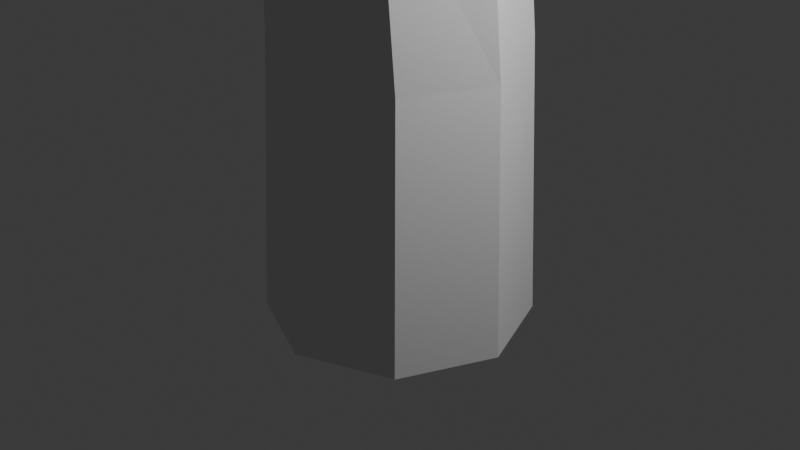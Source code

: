 # Source: InitialTree.blend  (saved by Blender 4.5.91; exported with 4.5.12 LTS)
import bpy
from mathutils import Matrix  # noqa: F401  (used for matrix-valued properties, if any)

bpy.ops.wm.read_factory_settings(use_empty=True)
scene = bpy.context.scene
scene.name = 'Scene'

# ---- collections
col_collection = bpy.data.collections.new('Collection'); scene.collection.children.link(col_collection)

# ---- images (referenced by path relative to the original .blend; pixels are not part of the script)
import os
ASSET_DIR = os.environ.get("B2B_ASSET_DIR", "")  # directory of the original .blend (textures are referenced by path, not embedded)
HERE = os.path.dirname(os.path.abspath(__file__))  # packed textures are extracted next to this script under _unpacked/

def load_image(name, relpath, width, height, colorspace="sRGB"):
    """Load a texture the original file referenced (path relative to the .blend, or extracted next to this script)."""
    p = next((c for c in (os.path.join(HERE, relpath), os.path.join(ASSET_DIR, relpath)) if relpath and os.path.exists(c)), "")
    if p:
        img = bpy.data.images.load(p, check_existing=True)
        img.name = name
    else:  # same state as the original file: an image datablock whose file is absent (Cycles renders it pink)
        img = bpy.data.images.new(name, width, height)
        img.source = "FILE"
        img.filepath = "//" + (relpath or name)
    img.colorspace_settings.name = colorspace
    return img
img_gimp_leaves_png = load_image('gimp-leaves.png', 'gimp-leaves.png', 1024, 1024, 'sRGB')

# ---- materials (node trees are filled in below, after node groups)
mat_leaf_mat = bpy.data.materials.new('Leaf_MAT')

# ---- material node trees
mat_leaf_mat.use_nodes = True; mat_leaf_mat.node_tree.nodes.clear()
_N = mat_leaf_mat.node_tree.nodes; _L = mat_leaf_mat.node_tree.links
n0 = _N.new('ShaderNodeBsdfPrincipled'); n0.name = 'Principled BSDF'; n0.location = (-200, 100)
n1 = _N.new('ShaderNodeOutputMaterial'); n1.name = 'Material Output'; n1.location = (200, 100)
n2 = _N.new('ShaderNodeTexImage'); n2.name = 'Image Texture'; n2.location = (-572, -36)
n2.image = img_gimp_leaves_png
_L.new(n0.outputs[0], n1.inputs[0])
_L.new(n2.outputs[0], n0.inputs[0])
_L.new(n2.outputs[1], n0.inputs[4])
n1.is_active_output = True

# ---- world
world_world = bpy.data.worlds.new('World'); scene.world = world_world
world_world.use_nodes = True; world_world.node_tree.nodes.clear()
_N = world_world.node_tree.nodes; _L = world_world.node_tree.links
n0 = _N.new('ShaderNodeOutputWorld'); n0.name = 'World Output'; n0.location = (200, 100)
n1 = _N.new('ShaderNodeBackground'); n1.name = 'Background'; n1.location = (-200, 100)
n1.inputs[0].default_value = (0.05088, 0.05088, 0.05088, 1.0)
_L.new(n1.outputs[0], n0.inputs[0])
n0.is_active_output = True
world_world.color = (0.05088, 0.05088, 0.05088)
world_world.sun_shadow_jitter_overblur = 0.0

# ---- cameras
cam_camera = bpy.data.cameras.new('Camera')
cam_camera.clip_end = 100.0
cam_camera.ortho_scale = 7.314

# ---- lights
light_light = bpy.data.lights.new('Light', 'POINT')
light_light.energy = 1000.0
light_light.shadow_soft_size = 0.1

# ---- meshes
me_cylinder_001 = bpy.data.meshes.new('Cylinder.001')
me_cylinder_001.from_pydata([(0.0, 1.4, -5.0), (-4.657e-09, 0.9712, 5.0), (0.9899, 0.9899, -5.0), (0.6867, 0.6867, 5.0), (1.4, 0.0, -5.0), (0.9711, 0.0, 5.0), (0.9899, -0.9899, -5.0), (0.6867, -0.6867, 5.0), (0.0, -1.4, -5.0), (-4.657e-09, -0.9711, 5.0), (-0.9899, -0.9899, -5.0), (-0.6867, -0.6867, 5.0), (-1.4, 0.0, -5.0), (-0.9711, 0.0, 5.0), (-0.9899, 0.9899, -5.0), (-0.6867, 0.6867, 5.0), (0.09647, 1.072, 0.8), (0.8761, 0.6865, 0.6516), (1.153, -0.1469, 0.5643), (0.7568, -0.9424, 0.5595), (-0.06815, -1.23, 0.6832), (-0.8581, -0.7706, 0.8396), (-1.137, 0.06582, 0.9264), (-0.7731, 0.8752, 0.9603), (0.03094, 0.9511, 1.972), (0.7929, 0.5971, 2.03), (1.081, -0.1644, 2.245), (0.7265, -0.8873, 2.491), (-0.06291, -1.148, 2.625), (-0.8123, -0.7429, 2.23), (-1.1, 0.02874, 1.997), (-0.7467, 0.7514, 1.778), (0.8099, 0.7443, -0.1304), (1.158, -0.103, -0.1355), (0.7607, -0.9404, -0.2215), (-0.08602, -1.291, -0.2205), (-0.8979, -0.8424, -0.3702), (-1.248, 0.006333, -0.3732), (-0.8979, 0.8512, -0.3702), (-0.03844, 1.097, -0.1298), (0.7686, 1.049, -2.128), (1.237, 0.05794, -2.278), (0.8599, -0.8529, -2.278), (-0.05089, -1.23, -2.278), (-1.053, -0.7722, -2.128), (-1.379, 0.08072, -2.239), (-1.002, 0.9915, -2.239), (-0.1422, 1.427, -2.128)], [], [(24, 1, 3, 25), (25, 3, 5, 26), (26, 5, 7, 27), (27, 7, 9, 28), (28, 9, 11, 29), (29, 11, 13, 30), (3, 1, 15, 13, 11, 9, 7, 5), (30, 13, 15, 31), (31, 15, 1, 24), (0, 2, 4, 6, 8, 10, 12, 14), (38, 23, 16, 39), (37, 22, 23, 38), (36, 21, 22, 37), (35, 20, 21, 36), (34, 19, 20, 35), (33, 18, 19, 34), (32, 17, 18, 33), (39, 16, 17, 32), (23, 31, 24, 16), (22, 30, 31, 23), (21, 29, 30, 22), (20, 28, 29, 21), (19, 27, 28, 20), (18, 26, 27, 19), (17, 25, 26, 18), (16, 24, 25, 17), (47, 39, 32, 40), (40, 32, 33, 41), (41, 33, 34, 42), (42, 34, 35, 43), (43, 35, 36, 44), (44, 36, 37, 45), (45, 37, 38, 46), (46, 38, 39, 47), (14, 46, 47, 0), (12, 45, 46, 14), (10, 44, 45, 12), (8, 43, 44, 10), (6, 42, 43, 8), (4, 41, 42, 6), (2, 40, 41, 4), (0, 47, 40, 2)])
_uv = me_cylinder_001.uv_layers.new(name='UVMap')
_uv.uv.foreach_set('vector', [1.0, 0.8494, 1.0, 1.0, 0.875, 1.0, 0.875, 0.8494, 0.875, 0.8494, 0.875, 1.0, 0.75, 1.0, 0.75, 0.8494, 0.75, 0.8494, 0.75, 1.0, 0.625, 1.0, 0.625, 0.8494, 0.625, 0.8494, 0.625, 1.0, 0.5, 1.0, 0.5, 0.8494, 0.5, 0.8494, 0.5, 1.0, 0.375, 1.0, 0.375, 0.8494, 0.375, 0.8494, 0.375, 1.0, 0.25, 1.0, 0.25, 0.8494, 0.4197, 0.4197, 0.25, 0.49, 0.08029, 0.4197, 0.01, 0.25, 0.08029, 0.08029, 0.25, 0.01, 0.4197, 0.08029, 0.49, 0.25, 0.25, 0.8494, 0.25, 1.0, 0.125, 1.0, 0.125, 0.8494, 0.125, 0.8494, 0.125, 1.0, 0.0, 1.0, 0.0, 0.8494, 0.75, 0.49, 0.9197, 0.4197, 0.99, 0.25, 0.9197, 0.08029, 0.75, 0.01, 0.5803, 0.08029, 0.51, 0.25, 0.5803, 0.4197, 0.125, 0.736, 0.125, 0.788, 0.0, 0.788, 0.0, 0.736, 0.25, 0.736, 0.25, 0.788, 0.125, 0.788, 0.125, 0.736, 0.375, 0.736, 0.375, 0.788, 0.25, 0.788, 0.25, 0.736, 0.5, 0.736, 0.5, 0.788, 0.375, 0.788, 0.375, 0.736, 0.625, 0.736, 0.625, 0.788, 0.5, 0.788, 0.5, 0.736, 0.75, 0.736, 0.75, 0.788, 0.625, 0.788, 0.625, 0.736, 0.875, 0.736, 0.875, 0.788, 0.75, 0.788, 0.75, 0.736, 1.0, 0.736, 1.0, 0.788, 0.875, 0.788, 0.875, 0.736, 0.125, 0.788, 0.125, 0.8494, 0.0, 0.8494, 0.0, 0.788, 0.25, 0.788, 0.25, 0.8494, 0.125, 0.8494, 0.125, 0.788, 0.375, 0.788, 0.375, 0.8494, 0.25, 0.8494, 0.25, 0.788, 0.5, 0.788, 0.5, 0.8494, 0.375, 0.8494, 0.375, 0.788, 0.625, 0.788, 0.625, 0.8494, 0.5, 0.8494, 0.5, 0.788, 0.75, 0.788, 0.75, 0.8494, 0.625, 0.8494, 0.625, 0.788, 0.875, 0.788, 0.875, 0.8494, 0.75, 0.8494, 0.75, 0.788, 1.0, 0.788, 1.0, 0.8494, 0.875, 0.8494, 0.875, 0.788, 1.0, 0.6306, 1.0, 0.736, 0.875, 0.736, 0.875, 0.6306, 0.875, 0.6306, 0.875, 0.736, 0.75, 0.736, 0.75, 0.6306, 0.75, 0.6306, 0.75, 0.736, 0.625, 0.736, 0.625, 0.6306, 0.625, 0.6306, 0.625, 0.736, 0.5, 0.736, 0.5, 0.6306, 0.5, 0.6306, 0.5, 0.736, 0.375, 0.736, 0.375, 0.6306, 0.375, 0.6306, 0.375, 0.736, 0.25, 0.736, 0.25, 0.6306, 0.25, 0.6306, 0.25, 0.736, 0.125, 0.736, 0.125, 0.6306, 0.125, 0.6306, 0.125, 0.736, 0.0, 0.736, 0.0, 0.6306, 0.125, 0.5, 0.125, 0.6306, 0.0, 0.6306, 0.0, 0.5, 0.25, 0.5, 0.25, 0.6306, 0.125, 0.6306, 0.125, 0.5, 0.375, 0.5, 0.375, 0.6306, 0.25, 0.6306, 0.25, 0.5, 0.5, 0.5, 0.5, 0.6306, 0.375, 0.6306, 0.375, 0.5, 0.625, 0.5, 0.625, 0.6306, 0.5, 0.6306, 0.5, 0.5, 0.75, 0.5, 0.75, 0.6306, 0.625, 0.6306, 0.625, 0.5, 0.875, 0.5, 0.875, 0.6306, 0.75, 0.6306, 0.75, 0.5, 1.0, 0.5, 1.0, 0.6306, 0.875, 0.6306, 0.875, 0.5])
me_cylinder_001.update()
me_plane = bpy.data.meshes.new('Plane')
me_plane.from_pydata([(-3.037, 1.716, 0.03178), (3.174, 1.716, 0.03178), (-3.037, 7.927, 0.03178), (3.174, 7.927, 0.03178), (-3.037, 4.822, 0.03178), (0.06855, 1.716, 0.03178), (3.174, 4.822, 0.03178), (0.06855, 7.927, 0.03178), (0.06855, 4.822, 0.03178), (0.7491, 1.59, 2.893), (0.4979, 7.792, 3.116), (-0.01429, 1.781, -3.268), (-0.2655, 7.983, -3.045), (0.3674, 1.686, -0.1878), (0.6235, 4.691, 3.004), (0.1162, 7.888, 0.03538), (-0.1399, 4.882, -3.157), (0.2418, 4.787, -0.07621), (-2.157, 1.516, 1.657), (-2.542, 7.715, 1.638), (2.999, 1.825, -1.792), (2.614, 8.025, -1.811), (0.4209, 1.67, -0.06766), (-2.35, 4.615, 1.648), (0.03584, 7.87, -0.08637), (2.806, 4.925, -1.802), (0.2284, 4.77, -0.07701), (-0.7818, 1.556, 2.865), (-1.137, 7.755, 3.032), (1.48, 1.841, -2.913), (1.125, 8.04, -2.746), (0.349, 1.699, -0.02435), (-0.9595, 4.655, 2.948), (-0.006214, 7.897, 0.1427), (1.302, 4.941, -2.83), (0.1714, 4.798, 0.05917), (-2.248, 1.495, -1.674), (-2.666, 7.692, -1.74), (2.853, 1.877, 1.85), (2.435, 8.074, 1.784), (0.3025, 1.686, 0.08822), (-2.457, 4.594, -1.707), (-0.1156, 7.883, 0.0223), (2.644, 4.975, 1.817), (0.09348, 4.785, 0.05526)], [], [(8, 6, 3, 7), (4, 8, 7, 2), (0, 5, 8, 4), (5, 1, 6, 8), (17, 15, 12, 16), (13, 17, 16, 11), (9, 14, 17, 13), (14, 10, 15, 17), (26, 24, 21, 25), (22, 26, 25, 20), (18, 23, 26, 22), (23, 19, 24, 26), (35, 33, 30, 34), (31, 35, 34, 29), (27, 32, 35, 31), (32, 28, 33, 35), (44, 42, 39, 43), (40, 44, 43, 38), (36, 41, 44, 40), (41, 37, 42, 44)])
_uv = me_plane.uv_layers.new(name='UVMap')
_uv.uv.foreach_set('vector', [0.5, 0.5, 0.5, 0.9999, 9.998e-05, 0.9999, 0.0001001, 0.5, 0.5, 0.0001, 0.5, 0.5, 0.0001001, 0.5, 0.0001001, 0.0001, 0.9999, 0.0001001, 0.9999, 0.5, 0.5, 0.5, 0.5, 0.0001, 0.9999, 0.5, 0.9999, 0.9999, 0.5, 0.9999, 0.5, 0.5, 0.5, 0.5, 0.5, 0.9999, 9.998e-05, 0.9999, 0.0001001, 0.5, 0.5, 0.0001, 0.5, 0.5, 0.0001001, 0.5, 0.0001001, 0.0001, 0.9999, 0.0001001, 0.9999, 0.5, 0.5, 0.5, 0.5, 0.0001, 0.9999, 0.5, 0.9999, 0.9999, 0.5, 0.9999, 0.5, 0.5, 0.5, 0.5, 0.5, 0.9999, 9.998e-05, 0.9999, 0.0001001, 0.5, 0.5, 0.0001, 0.5, 0.5, 0.0001001, 0.5, 0.0001001, 0.0001, 0.9999, 0.0001001, 0.9999, 0.5, 0.5, 0.5, 0.5, 0.0001, 0.9999, 0.5, 0.9999, 0.9999, 0.5, 0.9999, 0.5, 0.5, 0.5, 0.5, 0.5, 0.9999, 9.998e-05, 0.9999, 0.0001001, 0.5, 0.5, 0.0001, 0.5, 0.5, 0.0001001, 0.5, 0.0001001, 0.0001, 0.9999, 0.0001001, 0.9999, 0.5, 0.5, 0.5, 0.5, 0.0001, 0.9999, 0.5, 0.9999, 0.9999, 0.5, 0.9999, 0.5, 0.5, 0.5, 0.5, 0.5, 0.9999, 9.998e-05, 0.9999, 0.0001001, 0.5, 0.5, 0.0001, 0.5, 0.5, 0.0001001, 0.5, 0.0001001, 0.0001, 0.9999, 0.0001001, 0.9999, 0.5, 0.5, 0.5, 0.5, 0.0001, 0.9999, 0.5, 0.9999, 0.9999, 0.5, 0.9999, 0.5, 0.5])
me_plane.materials.append(mat_leaf_mat)
me_plane.update()

# ---- objects
ob_light = bpy.data.objects.new('Light', light_light)
ob_camera = bpy.data.objects.new('Camera', cam_camera)
ob_cylinder = bpy.data.objects.new('Cylinder', me_cylinder_001)
ob_plane = bpy.data.objects.new('Plane', me_plane)

# ---- transforms, parenting, visibility, modifiers, constraints
ob_light.location = (4.076, 1.005, 5.904)
ob_light.rotation_euler = (0.6503, 0.05522, 1.866)
ob_light.lock_rotations_4d = False
ob_light.empty_display_type = 'ARROWS'
ob_light.color = (0.0, 0.0, 0.0, 0.0)
ob_light.lineart.crease_threshold = 0.0
ob_camera.location = (7.359, -6.926, 4.958)
ob_camera.rotation_euler = (1.109, 0.0, 0.8149)
ob_camera.lock_rotations_4d = False
ob_camera.empty_display_type = 'ARROWS'
ob_camera.color = (0.0, 0.0, 0.0, 0.0)
ob_camera.display_type = 'WIRE'
ob_camera.lineart.crease_threshold = 0.0
ob_cylinder.location = (0.0, 0.0, 4.0)
ob_plane.location = (0.0, 0.0, 4.0)
ob_plane.rotation_euler = (1.571, 0.0, 0.0)

# ---- collection membership
col_collection.objects.link(ob_light)
col_collection.objects.link(ob_camera)
col_collection.objects.link(ob_cylinder)
col_collection.objects.link(ob_plane)

# ---- scene / render settings (as saved in the file)
scene.camera = ob_camera
scene.frame_start = 1; scene.frame_end = 250; scene.frame_set(1)
scene.render.engine = 'BLENDER_EEVEE_NEXT'
bpy.context.view_layer.update()
